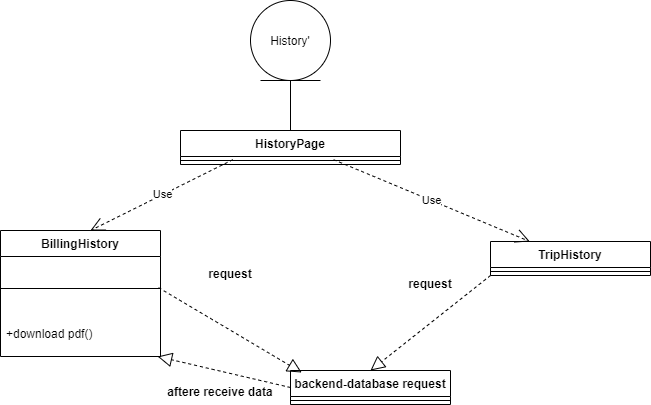

The diagram above was exported from draw.io. Its source (the exported page's mxGraphModel, read from the mxfile embedded in the PNG):
<mxGraphModel dx="1238" dy="548" grid="1" gridSize="10" guides="1" tooltips="1" connect="1" arrows="1" fold="1" page="1" pageScale="1" pageWidth="850" pageHeight="1100" math="0" shadow="0">
  <root>
    <mxCell id="0" />
    <mxCell id="1" parent="0" />
    <mxCell id="1PUJwqtymdRXDh_cMgfQ-2" value="HistoryPage" style="swimlane;fontStyle=1;align=center;verticalAlign=top;childLayout=stackLayout;horizontal=1;startSize=26;horizontalStack=0;resizeParent=1;resizeParentMax=0;resizeLast=0;collapsible=1;marginBottom=0;" vertex="1" parent="1">
      <mxGeometry x="300" y="290" width="220" height="34" as="geometry" />
    </mxCell>
    <mxCell id="1PUJwqtymdRXDh_cMgfQ-4" value="" style="line;strokeWidth=1;fillColor=none;align=left;verticalAlign=middle;spacingTop=-1;spacingLeft=3;spacingRight=3;rotatable=0;labelPosition=right;points=[];portConstraint=eastwest;" vertex="1" parent="1PUJwqtymdRXDh_cMgfQ-2">
      <mxGeometry y="26" width="220" height="8" as="geometry" />
    </mxCell>
    <mxCell id="1PUJwqtymdRXDh_cMgfQ-6" value="History'" style="ellipse;shape=umlEntity;whiteSpace=wrap;html=1;" vertex="1" parent="1">
      <mxGeometry x="370" y="160" width="80" height="80" as="geometry" />
    </mxCell>
    <mxCell id="1PUJwqtymdRXDh_cMgfQ-11" value="TripHistory" style="swimlane;fontStyle=1;align=center;verticalAlign=top;childLayout=stackLayout;horizontal=1;startSize=26;horizontalStack=0;resizeParent=1;resizeParentMax=0;resizeLast=0;collapsible=1;marginBottom=0;" vertex="1" parent="1">
      <mxGeometry x="610" y="401" width="160" height="34" as="geometry" />
    </mxCell>
    <mxCell id="1PUJwqtymdRXDh_cMgfQ-13" value="" style="line;strokeWidth=1;fillColor=none;align=left;verticalAlign=middle;spacingTop=-1;spacingLeft=3;spacingRight=3;rotatable=0;labelPosition=right;points=[];portConstraint=eastwest;" vertex="1" parent="1PUJwqtymdRXDh_cMgfQ-11">
      <mxGeometry y="26" width="160" height="8" as="geometry" />
    </mxCell>
    <object label="Use" id="1PUJwqtymdRXDh_cMgfQ-15">
      <mxCell style="endArrow=open;endSize=12;dashed=1;html=1;exitX=0.238;exitY=0.4;exitDx=0;exitDy=0;exitPerimeter=0;entryX=0.75;entryY=0;entryDx=0;entryDy=0;" edge="1" parent="1" source="1PUJwqtymdRXDh_cMgfQ-4">
        <mxGeometry width="160" relative="1" as="geometry">
          <mxPoint x="340" y="330" as="sourcePoint" />
          <mxPoint x="210" y="390" as="targetPoint" />
        </mxGeometry>
      </mxCell>
    </object>
    <mxCell id="1PUJwqtymdRXDh_cMgfQ-17" value="BillingHistory" style="swimlane;fontStyle=1;align=center;verticalAlign=top;childLayout=stackLayout;horizontal=1;startSize=26;horizontalStack=0;resizeParent=1;resizeParentMax=0;resizeLast=0;collapsible=1;marginBottom=0;" vertex="1" parent="1">
      <mxGeometry x="120" y="390" width="160" height="126" as="geometry" />
    </mxCell>
    <mxCell id="1PUJwqtymdRXDh_cMgfQ-19" value="" style="line;strokeWidth=1;fillColor=none;align=left;verticalAlign=middle;spacingTop=-1;spacingLeft=3;spacingRight=3;rotatable=0;labelPosition=right;points=[];portConstraint=eastwest;" vertex="1" parent="1PUJwqtymdRXDh_cMgfQ-17">
      <mxGeometry y="26" width="160" height="64" as="geometry" />
    </mxCell>
    <mxCell id="1PUJwqtymdRXDh_cMgfQ-20" value="+download pdf()" style="text;strokeColor=none;fillColor=none;align=left;verticalAlign=top;spacingLeft=4;spacingRight=4;overflow=hidden;rotatable=0;points=[[0,0.5],[1,0.5]];portConstraint=eastwest;" vertex="1" parent="1PUJwqtymdRXDh_cMgfQ-17">
      <mxGeometry y="90" width="160" height="36" as="geometry" />
    </mxCell>
    <mxCell id="1PUJwqtymdRXDh_cMgfQ-22" value="backend-database request" style="swimlane;fontStyle=1;align=center;verticalAlign=top;childLayout=stackLayout;horizontal=1;startSize=26;horizontalStack=0;resizeParent=1;resizeParentMax=0;resizeLast=0;collapsible=1;marginBottom=0;" vertex="1" parent="1">
      <mxGeometry x="410" y="530" width="160" height="34" as="geometry" />
    </mxCell>
    <mxCell id="1PUJwqtymdRXDh_cMgfQ-24" value="" style="line;strokeWidth=1;fillColor=none;align=left;verticalAlign=middle;spacingTop=-1;spacingLeft=3;spacingRight=3;rotatable=0;labelPosition=right;points=[];portConstraint=eastwest;" vertex="1" parent="1PUJwqtymdRXDh_cMgfQ-22">
      <mxGeometry y="26" width="160" height="8" as="geometry" />
    </mxCell>
    <mxCell id="1PUJwqtymdRXDh_cMgfQ-26" value="" style="endArrow=block;dashed=1;endFill=0;endSize=12;html=1;exitX=0.988;exitY=0.487;exitDx=0;exitDy=0;exitPerimeter=0;entryX=0.07;entryY=0.059;entryDx=0;entryDy=0;entryPerimeter=0;" edge="1" parent="1" source="1PUJwqtymdRXDh_cMgfQ-19" target="1PUJwqtymdRXDh_cMgfQ-22">
      <mxGeometry width="160" relative="1" as="geometry">
        <mxPoint x="350" y="430" as="sourcePoint" />
        <mxPoint x="510" y="430" as="targetPoint" />
      </mxGeometry>
    </mxCell>
    <mxCell id="1PUJwqtymdRXDh_cMgfQ-27" value="" style="endArrow=block;dashed=1;endFill=0;endSize=12;html=1;exitX=0;exitY=1;exitDx=0;exitDy=0;entryX=0.5;entryY=0;entryDx=0;entryDy=0;" edge="1" parent="1" source="1PUJwqtymdRXDh_cMgfQ-11" target="1PUJwqtymdRXDh_cMgfQ-22">
      <mxGeometry width="160" relative="1" as="geometry">
        <mxPoint x="350" y="430" as="sourcePoint" />
        <mxPoint x="510" y="430" as="targetPoint" />
      </mxGeometry>
    </mxCell>
    <mxCell id="1PUJwqtymdRXDh_cMgfQ-28" value="" style="endArrow=block;dashed=1;endFill=0;endSize=12;html=1;exitX=0;exitY=0.5;exitDx=0;exitDy=0;" edge="1" parent="1" source="1PUJwqtymdRXDh_cMgfQ-22" target="1PUJwqtymdRXDh_cMgfQ-20">
      <mxGeometry width="160" relative="1" as="geometry">
        <mxPoint x="350" y="430" as="sourcePoint" />
        <mxPoint x="510" y="430" as="targetPoint" />
      </mxGeometry>
    </mxCell>
    <mxCell id="1PUJwqtymdRXDh_cMgfQ-29" value="request" style="text;align=center;fontStyle=1;verticalAlign=middle;spacingLeft=3;spacingRight=3;strokeColor=none;rotatable=0;points=[[0,0.5],[1,0.5]];portConstraint=eastwest;" vertex="1" parent="1">
      <mxGeometry x="310" y="420" width="80" height="26" as="geometry" />
    </mxCell>
    <mxCell id="1PUJwqtymdRXDh_cMgfQ-31" value="request" style="text;align=center;fontStyle=1;verticalAlign=middle;spacingLeft=3;spacingRight=3;strokeColor=none;rotatable=0;points=[[0,0.5],[1,0.5]];portConstraint=eastwest;" vertex="1" parent="1">
      <mxGeometry x="510" y="430" width="80" height="26" as="geometry" />
    </mxCell>
    <mxCell id="1PUJwqtymdRXDh_cMgfQ-32" value="aftere receive data" style="text;align=center;fontStyle=1;verticalAlign=middle;spacingLeft=3;spacingRight=3;strokeColor=none;rotatable=0;points=[[0,0.5],[1,0.5]];portConstraint=eastwest;" vertex="1" parent="1">
      <mxGeometry x="300" y="538" width="80" height="26" as="geometry" />
    </mxCell>
    <mxCell id="1PUJwqtymdRXDh_cMgfQ-33" value="Use" style="endArrow=open;endSize=12;dashed=1;html=1;exitX=0.696;exitY=0.4;exitDx=0;exitDy=0;exitPerimeter=0;" edge="1" parent="1" source="1PUJwqtymdRXDh_cMgfQ-4" target="1PUJwqtymdRXDh_cMgfQ-11">
      <mxGeometry width="160" relative="1" as="geometry">
        <mxPoint x="440" y="330" as="sourcePoint" />
        <mxPoint x="510" y="430" as="targetPoint" />
      </mxGeometry>
    </mxCell>
    <mxCell id="1PUJwqtymdRXDh_cMgfQ-35" value="" style="endArrow=none;html=1;entryX=0.5;entryY=1;entryDx=0;entryDy=0;exitX=0.5;exitY=0;exitDx=0;exitDy=0;" edge="1" parent="1" source="1PUJwqtymdRXDh_cMgfQ-2" target="1PUJwqtymdRXDh_cMgfQ-6">
      <mxGeometry width="50" height="50" relative="1" as="geometry">
        <mxPoint x="400" y="290" as="sourcePoint" />
        <mxPoint x="450" y="240" as="targetPoint" />
      </mxGeometry>
    </mxCell>
  </root>
</mxGraphModel>